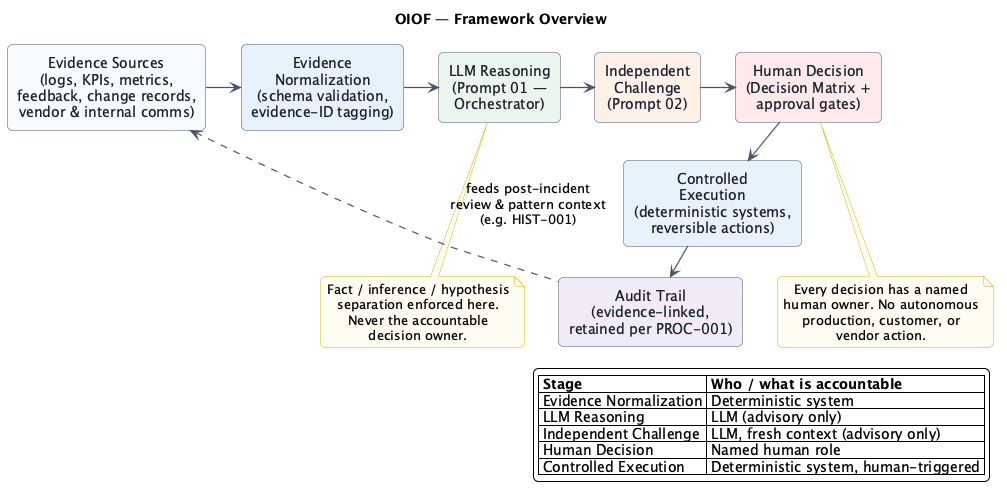

The diagram above was rendered by PlantUML. Its source (embedded in the PNG):
@startuml framework_overview
title OIOF — Framework Overview

skinparam backgroundColor white
skinparam shadowing false
skinparam roundcorner 10
skinparam defaultTextAlignment center
skinparam ArrowColor #4A5568
skinparam ArrowThickness 1.2
skinparam rectangle {
  BackgroundColor #F7FAFC
  BorderColor #4A5568
  FontColor #1A202C
}
skinparam note {
  BackgroundColor #FFFDF0
  BorderColor #D4B106
}

rectangle "Evidence Sources\n(logs, KPIs, metrics,\nfeedback, change records,\nvendor & internal comms)" as Sources
rectangle "Evidence\nNormalization\n(schema validation,\nevidence-ID tagging)" as Normalize #E6F0FA
rectangle "LLM Reasoning\n(Prompt 01 —\nOrchestrator)" as Reason #E9F5EC
rectangle "Independent\nChallenge\n(Prompt 02)" as Challenge #FDF0E6
rectangle "Human Decision\n(Decision Matrix +\napproval gates)" as Decide #FCE8E8
rectangle "Controlled\nExecution\n(deterministic systems,\nreversible actions)" as Execute #E6F0FA
rectangle "Audit Trail\n(evidence-linked,\nretained per PROC-001)" as Audit #F0EAF7

Sources -right-> Normalize
Normalize -right-> Reason
Reason -right-> Challenge
Challenge -right-> Decide
Decide -right-> Execute
Execute -right-> Audit

Audit .up.> Sources : feeds post-incident\nreview & pattern context\n(e.g. HIST-001)

note bottom of Reason
  Fact / inference / hypothesis
  separation enforced here.
  Never the accountable
  decision owner.
end note

note bottom of Decide
  Every decision has a named
  human owner. No autonomous
  production, customer, or
  vendor action.
end note

legend right
  |= Stage |= Who / what is accountable |
  | Evidence Normalization | Deterministic system |
  | LLM Reasoning | LLM (advisory only) |
  | Independent Challenge | LLM, fresh context (advisory only) |
  | Human Decision | Named human role |
  | Controlled Execution | Deterministic system, human-triggered |
endlegend

@enduml